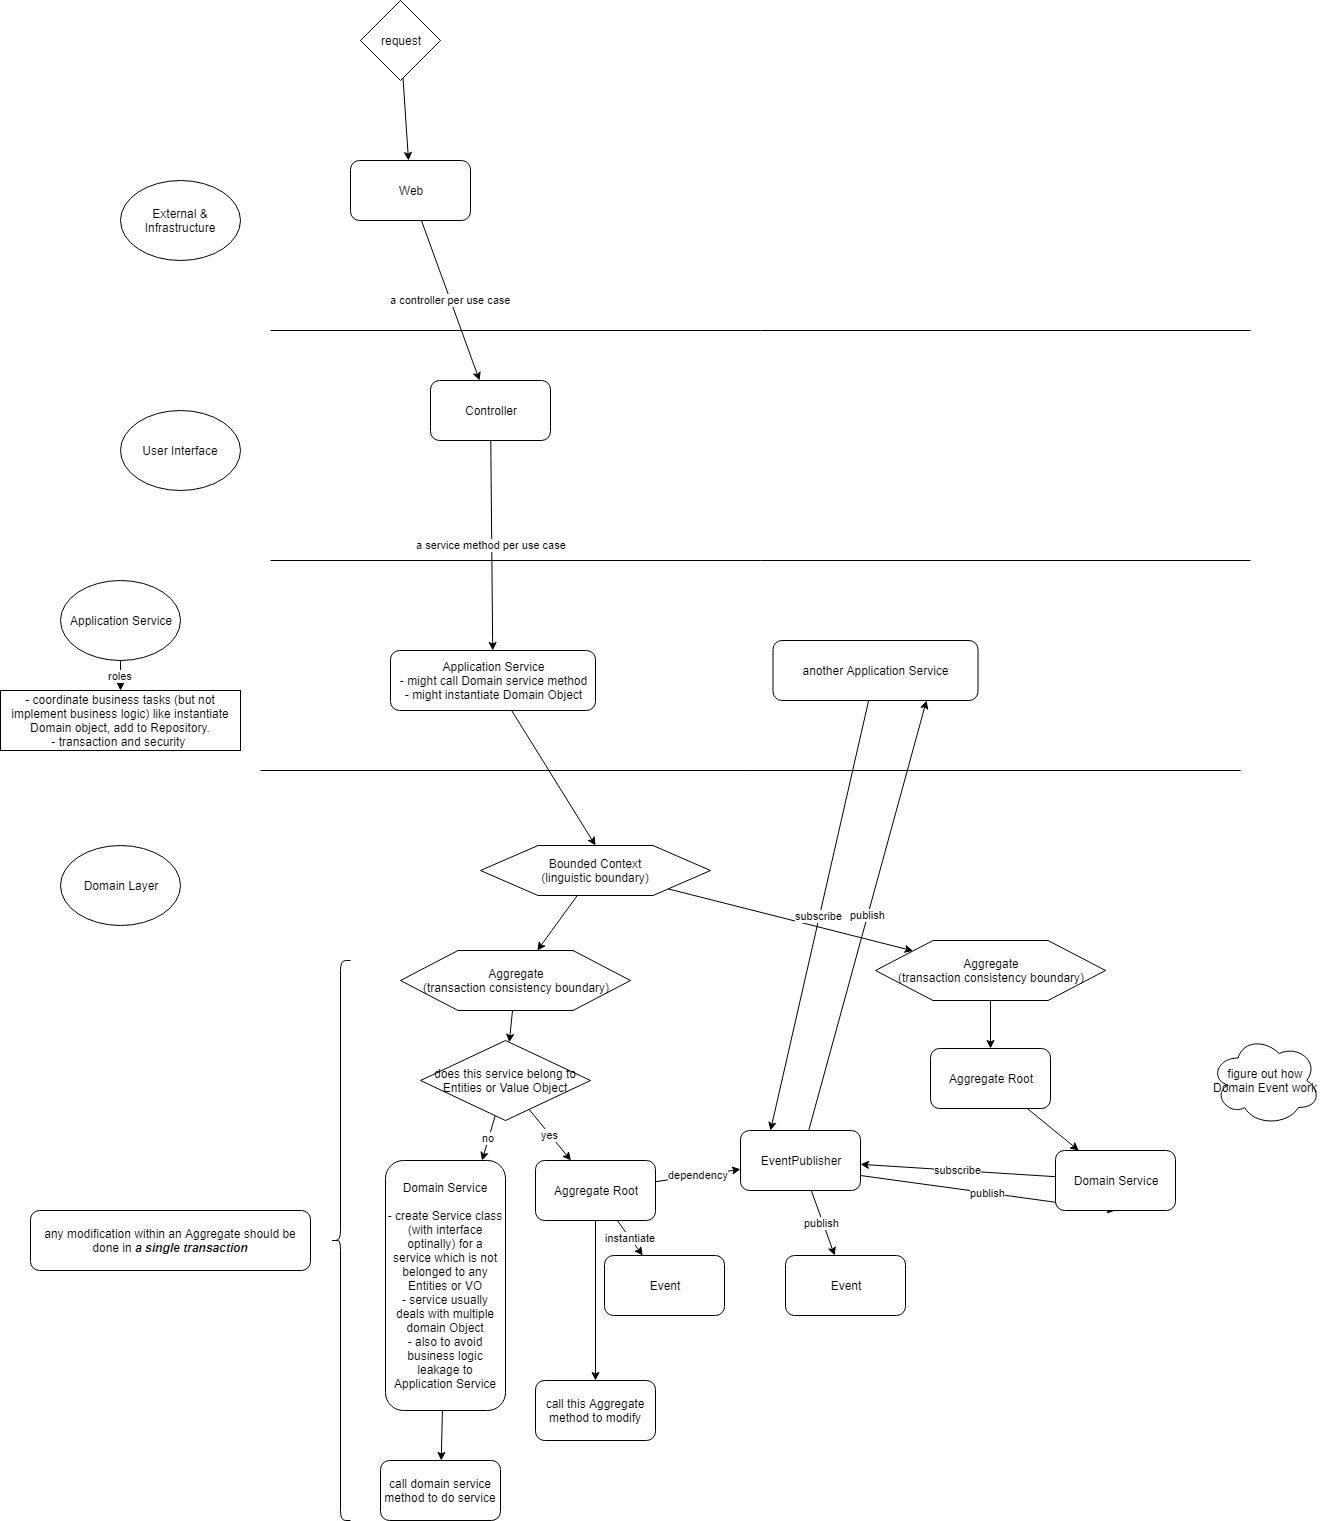

The diagram above was exported from draw.io. Its source (the exported page's mxGraphModel, read from the mxfile embedded in the PNG):
<mxGraphModel dx="1924" dy="1756" grid="1" gridSize="10" guides="1" tooltips="1" connect="1" arrows="1" fold="1" page="1" pageScale="1" pageWidth="850" pageHeight="1100" math="0" shadow="0">
  <root>
    <mxCell id="0" />
    <mxCell id="1" parent="0" />
    <mxCell id="2_EHo0KPRxGWTZoFVqiQ-1" value="External &amp;amp; Infrastructure" style="ellipse;whiteSpace=wrap;html=1;" vertex="1" parent="1">
      <mxGeometry x="-90" y="50" width="120" height="80" as="geometry" />
    </mxCell>
    <mxCell id="2_EHo0KPRxGWTZoFVqiQ-2" value="" style="endArrow=none;html=1;" edge="1" parent="1">
      <mxGeometry width="50" height="50" relative="1" as="geometry">
        <mxPoint x="60" y="200" as="sourcePoint" />
        <mxPoint x="1040" y="200" as="targetPoint" />
      </mxGeometry>
    </mxCell>
    <mxCell id="2_EHo0KPRxGWTZoFVqiQ-3" value="User Interface" style="ellipse;whiteSpace=wrap;html=1;" vertex="1" parent="1">
      <mxGeometry x="-90" y="280" width="120" height="80" as="geometry" />
    </mxCell>
    <mxCell id="2_EHo0KPRxGWTZoFVqiQ-4" value="" style="endArrow=none;html=1;" edge="1" parent="1">
      <mxGeometry width="50" height="50" relative="1" as="geometry">
        <mxPoint x="60" y="430" as="sourcePoint" />
        <mxPoint x="1040" y="430" as="targetPoint" />
      </mxGeometry>
    </mxCell>
    <mxCell id="2_EHo0KPRxGWTZoFVqiQ-22" value="roles" style="edgeStyle=none;rounded=0;orthogonalLoop=1;jettySize=auto;html=1;" edge="1" parent="1" source="2_EHo0KPRxGWTZoFVqiQ-5" target="2_EHo0KPRxGWTZoFVqiQ-21">
      <mxGeometry relative="1" as="geometry" />
    </mxCell>
    <mxCell id="2_EHo0KPRxGWTZoFVqiQ-5" value="Application Service" style="ellipse;whiteSpace=wrap;html=1;" vertex="1" parent="1">
      <mxGeometry x="-150" y="450" width="120" height="80" as="geometry" />
    </mxCell>
    <mxCell id="2_EHo0KPRxGWTZoFVqiQ-6" value="" style="endArrow=none;html=1;" edge="1" parent="1">
      <mxGeometry width="50" height="50" relative="1" as="geometry">
        <mxPoint x="50" y="640" as="sourcePoint" />
        <mxPoint x="1030" y="640" as="targetPoint" />
      </mxGeometry>
    </mxCell>
    <mxCell id="2_EHo0KPRxGWTZoFVqiQ-7" value="Domain Layer" style="ellipse;whiteSpace=wrap;html=1;" vertex="1" parent="1">
      <mxGeometry x="-150" y="715" width="120" height="80" as="geometry" />
    </mxCell>
    <mxCell id="2_EHo0KPRxGWTZoFVqiQ-12" value="a controller per use case" style="edgeStyle=none;rounded=0;orthogonalLoop=1;jettySize=auto;html=1;" edge="1" parent="1" source="2_EHo0KPRxGWTZoFVqiQ-8" target="2_EHo0KPRxGWTZoFVqiQ-11">
      <mxGeometry relative="1" as="geometry" />
    </mxCell>
    <mxCell id="2_EHo0KPRxGWTZoFVqiQ-8" value="Web" style="rounded=1;whiteSpace=wrap;html=1;" vertex="1" parent="1">
      <mxGeometry x="140" y="30" width="120" height="60" as="geometry" />
    </mxCell>
    <mxCell id="2_EHo0KPRxGWTZoFVqiQ-10" style="rounded=0;orthogonalLoop=1;jettySize=auto;html=1;" edge="1" parent="1" source="2_EHo0KPRxGWTZoFVqiQ-9" target="2_EHo0KPRxGWTZoFVqiQ-8">
      <mxGeometry relative="1" as="geometry" />
    </mxCell>
    <mxCell id="2_EHo0KPRxGWTZoFVqiQ-9" value="request" style="rhombus;whiteSpace=wrap;html=1;" vertex="1" parent="1">
      <mxGeometry x="150" y="-130" width="80" height="80" as="geometry" />
    </mxCell>
    <mxCell id="2_EHo0KPRxGWTZoFVqiQ-14" value="a service method per use case" style="edgeStyle=none;rounded=0;orthogonalLoop=1;jettySize=auto;html=1;" edge="1" parent="1" source="2_EHo0KPRxGWTZoFVqiQ-11" target="2_EHo0KPRxGWTZoFVqiQ-13">
      <mxGeometry relative="1" as="geometry" />
    </mxCell>
    <mxCell id="2_EHo0KPRxGWTZoFVqiQ-11" value="Controller" style="rounded=1;whiteSpace=wrap;html=1;" vertex="1" parent="1">
      <mxGeometry x="220" y="250" width="120" height="60" as="geometry" />
    </mxCell>
    <mxCell id="2_EHo0KPRxGWTZoFVqiQ-16" value="" style="edgeStyle=none;rounded=0;orthogonalLoop=1;jettySize=auto;html=1;entryX=0.5;entryY=0;entryDx=0;entryDy=0;" edge="1" parent="1" source="2_EHo0KPRxGWTZoFVqiQ-13" target="2_EHo0KPRxGWTZoFVqiQ-23">
      <mxGeometry relative="1" as="geometry" />
    </mxCell>
    <mxCell id="2_EHo0KPRxGWTZoFVqiQ-13" value="Application Service&lt;br&gt;- might call Domain service method&lt;br&gt;- might instantiate Domain Object&lt;br&gt;" style="rounded=1;whiteSpace=wrap;html=1;" vertex="1" parent="1">
      <mxGeometry x="180" y="520" width="205" height="60" as="geometry" />
    </mxCell>
    <mxCell id="2_EHo0KPRxGWTZoFVqiQ-35" value="" style="edgeStyle=none;rounded=0;orthogonalLoop=1;jettySize=auto;html=1;" edge="1" parent="1" source="2_EHo0KPRxGWTZoFVqiQ-15" target="2_EHo0KPRxGWTZoFVqiQ-36">
      <mxGeometry relative="1" as="geometry">
        <mxPoint x="170" y="1360" as="targetPoint" />
      </mxGeometry>
    </mxCell>
    <mxCell id="2_EHo0KPRxGWTZoFVqiQ-15" value="Domain Service&lt;br&gt;&lt;br&gt;- create Service class (with interface optinally) for a service which is not belonged to any Entities or VO&lt;br&gt;- service usually deals with multiple domain Object&lt;br&gt;- also to avoid business logic leakage to Application Service&lt;br&gt;" style="rounded=1;whiteSpace=wrap;html=1;" vertex="1" parent="1">
      <mxGeometry x="175" y="1030" width="120" height="250" as="geometry" />
    </mxCell>
    <mxCell id="2_EHo0KPRxGWTZoFVqiQ-18" value="no" style="edgeStyle=none;rounded=0;orthogonalLoop=1;jettySize=auto;html=1;" edge="1" parent="1" source="2_EHo0KPRxGWTZoFVqiQ-17" target="2_EHo0KPRxGWTZoFVqiQ-15">
      <mxGeometry relative="1" as="geometry" />
    </mxCell>
    <mxCell id="2_EHo0KPRxGWTZoFVqiQ-20" value="yes" style="edgeStyle=none;rounded=0;orthogonalLoop=1;jettySize=auto;html=1;" edge="1" parent="1" source="2_EHo0KPRxGWTZoFVqiQ-17" target="2_EHo0KPRxGWTZoFVqiQ-19">
      <mxGeometry relative="1" as="geometry" />
    </mxCell>
    <mxCell id="2_EHo0KPRxGWTZoFVqiQ-17" value="does this service belong to Entities or Value Object" style="rhombus;whiteSpace=wrap;html=1;" vertex="1" parent="1">
      <mxGeometry x="210" y="910" width="170" height="80" as="geometry" />
    </mxCell>
    <mxCell id="2_EHo0KPRxGWTZoFVqiQ-40" value="" style="edgeStyle=none;rounded=0;orthogonalLoop=1;jettySize=auto;html=1;" edge="1" parent="1" source="2_EHo0KPRxGWTZoFVqiQ-19" target="2_EHo0KPRxGWTZoFVqiQ-39">
      <mxGeometry relative="1" as="geometry" />
    </mxCell>
    <mxCell id="2_EHo0KPRxGWTZoFVqiQ-45" value="instantiate" style="edgeStyle=none;rounded=0;orthogonalLoop=1;jettySize=auto;html=1;" edge="1" parent="1" source="2_EHo0KPRxGWTZoFVqiQ-19" target="2_EHo0KPRxGWTZoFVqiQ-52">
      <mxGeometry relative="1" as="geometry">
        <mxPoint x="497.44488188976356" y="1033.3858267716537" as="targetPoint" />
      </mxGeometry>
    </mxCell>
    <mxCell id="2_EHo0KPRxGWTZoFVqiQ-57" value="dependency" style="edgeStyle=none;rounded=0;orthogonalLoop=1;jettySize=auto;html=1;" edge="1" parent="1" source="2_EHo0KPRxGWTZoFVqiQ-19" target="2_EHo0KPRxGWTZoFVqiQ-56">
      <mxGeometry relative="1" as="geometry" />
    </mxCell>
    <mxCell id="2_EHo0KPRxGWTZoFVqiQ-19" value="Aggregate Root" style="rounded=1;whiteSpace=wrap;html=1;" vertex="1" parent="1">
      <mxGeometry x="325" y="1030" width="120" height="60" as="geometry" />
    </mxCell>
    <mxCell id="2_EHo0KPRxGWTZoFVqiQ-59" value="publish&amp;nbsp;" style="edgeStyle=none;rounded=0;orthogonalLoop=1;jettySize=auto;html=1;" edge="1" parent="1" source="2_EHo0KPRxGWTZoFVqiQ-56" target="2_EHo0KPRxGWTZoFVqiQ-58">
      <mxGeometry relative="1" as="geometry" />
    </mxCell>
    <mxCell id="2_EHo0KPRxGWTZoFVqiQ-64" value="publish" style="edgeStyle=none;rounded=0;orthogonalLoop=1;jettySize=auto;html=1;entryX=0.5;entryY=1;entryDx=0;entryDy=0;exitX=1;exitY=0.75;exitDx=0;exitDy=0;" edge="1" parent="1" source="2_EHo0KPRxGWTZoFVqiQ-56" target="2_EHo0KPRxGWTZoFVqiQ-61">
      <mxGeometry relative="1" as="geometry" />
    </mxCell>
    <mxCell id="2_EHo0KPRxGWTZoFVqiQ-65" value="publish" style="edgeStyle=none;rounded=0;orthogonalLoop=1;jettySize=auto;html=1;entryX=0.75;entryY=1;entryDx=0;entryDy=0;" edge="1" parent="1" source="2_EHo0KPRxGWTZoFVqiQ-56" target="2_EHo0KPRxGWTZoFVqiQ-60">
      <mxGeometry relative="1" as="geometry" />
    </mxCell>
    <mxCell id="2_EHo0KPRxGWTZoFVqiQ-56" value="EventPublisher" style="rounded=1;whiteSpace=wrap;html=1;" vertex="1" parent="1">
      <mxGeometry x="530" y="1000" width="120" height="60" as="geometry" />
    </mxCell>
    <mxCell id="2_EHo0KPRxGWTZoFVqiQ-58" value="Event" style="rounded=1;whiteSpace=wrap;html=1;" vertex="1" parent="1">
      <mxGeometry x="575" y="1125" width="120" height="60" as="geometry" />
    </mxCell>
    <mxCell id="2_EHo0KPRxGWTZoFVqiQ-39" value="call this Aggregate method to modify" style="rounded=1;whiteSpace=wrap;html=1;" vertex="1" parent="1">
      <mxGeometry x="325" y="1250" width="120" height="60" as="geometry" />
    </mxCell>
    <mxCell id="2_EHo0KPRxGWTZoFVqiQ-21" value="- coordinate business tasks (but not implement business logic) like instantiate Domain object, add to Repository.&lt;br&gt;- transaction and security&amp;nbsp;&lt;br&gt;" style="rounded=0;whiteSpace=wrap;html=1;" vertex="1" parent="1">
      <mxGeometry x="-210" y="560" width="240" height="60" as="geometry" />
    </mxCell>
    <mxCell id="2_EHo0KPRxGWTZoFVqiQ-26" style="edgeStyle=none;rounded=0;orthogonalLoop=1;jettySize=auto;html=1;" edge="1" parent="1" source="2_EHo0KPRxGWTZoFVqiQ-23" target="2_EHo0KPRxGWTZoFVqiQ-25">
      <mxGeometry relative="1" as="geometry" />
    </mxCell>
    <mxCell id="2_EHo0KPRxGWTZoFVqiQ-29" style="edgeStyle=none;rounded=0;orthogonalLoop=1;jettySize=auto;html=1;" edge="1" parent="1" source="2_EHo0KPRxGWTZoFVqiQ-23" target="2_EHo0KPRxGWTZoFVqiQ-28">
      <mxGeometry relative="1" as="geometry" />
    </mxCell>
    <mxCell id="2_EHo0KPRxGWTZoFVqiQ-23" value="Bounded Context&lt;br&gt;(linguistic boundary)&lt;br&gt;" style="shape=hexagon;perimeter=hexagonPerimeter2;whiteSpace=wrap;html=1;" vertex="1" parent="1">
      <mxGeometry x="270" y="715" width="230" height="50" as="geometry" />
    </mxCell>
    <mxCell id="2_EHo0KPRxGWTZoFVqiQ-27" style="edgeStyle=none;rounded=0;orthogonalLoop=1;jettySize=auto;html=1;" edge="1" parent="1" source="2_EHo0KPRxGWTZoFVqiQ-25" target="2_EHo0KPRxGWTZoFVqiQ-17">
      <mxGeometry relative="1" as="geometry" />
    </mxCell>
    <mxCell id="2_EHo0KPRxGWTZoFVqiQ-25" value="Aggregate&lt;br&gt;(transaction consistency boundary)&lt;br&gt;" style="shape=hexagon;perimeter=hexagonPerimeter2;whiteSpace=wrap;html=1;" vertex="1" parent="1">
      <mxGeometry x="190" y="820" width="230" height="60" as="geometry" />
    </mxCell>
    <mxCell id="2_EHo0KPRxGWTZoFVqiQ-51" style="edgeStyle=none;rounded=0;orthogonalLoop=1;jettySize=auto;html=1;" edge="1" parent="1" source="2_EHo0KPRxGWTZoFVqiQ-28" target="2_EHo0KPRxGWTZoFVqiQ-50">
      <mxGeometry relative="1" as="geometry" />
    </mxCell>
    <mxCell id="2_EHo0KPRxGWTZoFVqiQ-28" value="Aggregate&lt;br&gt;(transaction consistency boundary)&lt;br&gt;" style="shape=hexagon;perimeter=hexagonPerimeter2;whiteSpace=wrap;html=1;" vertex="1" parent="1">
      <mxGeometry x="665" y="810" width="230" height="60" as="geometry" />
    </mxCell>
    <mxCell id="2_EHo0KPRxGWTZoFVqiQ-36" value="call domain service method to do service" style="rounded=1;whiteSpace=wrap;html=1;" vertex="1" parent="1">
      <mxGeometry x="170" y="1330" width="120" height="60" as="geometry" />
    </mxCell>
    <mxCell id="2_EHo0KPRxGWTZoFVqiQ-41" value="" style="shape=curlyBracket;whiteSpace=wrap;html=1;rounded=1;" vertex="1" parent="1">
      <mxGeometry x="120" y="830" width="20" height="560" as="geometry" />
    </mxCell>
    <mxCell id="2_EHo0KPRxGWTZoFVqiQ-42" value="any modification within an Aggregate should be done in &lt;b&gt;&lt;i&gt;a single transaction&lt;/i&gt;&lt;/b&gt;" style="rounded=1;whiteSpace=wrap;html=1;" vertex="1" parent="1">
      <mxGeometry x="-180" y="1080" width="280" height="60" as="geometry" />
    </mxCell>
    <mxCell id="2_EHo0KPRxGWTZoFVqiQ-43" value="figure out how Domain Event work" style="ellipse;shape=cloud;whiteSpace=wrap;html=1;" vertex="1" parent="1">
      <mxGeometry x="1000" y="905" width="110" height="90" as="geometry" />
    </mxCell>
    <mxCell id="2_EHo0KPRxGWTZoFVqiQ-49" value="&amp;nbsp; &amp;nbsp; &amp;nbsp;" style="text;html=1;resizable=0;points=[];autosize=1;align=left;verticalAlign=top;spacingTop=-4;" vertex="1" parent="1">
      <mxGeometry x="454" y="948" width="30" height="20" as="geometry" />
    </mxCell>
    <mxCell id="2_EHo0KPRxGWTZoFVqiQ-62" value="" style="edgeStyle=none;rounded=0;orthogonalLoop=1;jettySize=auto;html=1;" edge="1" parent="1" source="2_EHo0KPRxGWTZoFVqiQ-50" target="2_EHo0KPRxGWTZoFVqiQ-61">
      <mxGeometry relative="1" as="geometry" />
    </mxCell>
    <mxCell id="2_EHo0KPRxGWTZoFVqiQ-50" value="Aggregate Root" style="rounded=1;whiteSpace=wrap;html=1;" vertex="1" parent="1">
      <mxGeometry x="720" y="918" width="120" height="60" as="geometry" />
    </mxCell>
    <mxCell id="2_EHo0KPRxGWTZoFVqiQ-63" value="subscribe" style="edgeStyle=none;rounded=0;orthogonalLoop=1;jettySize=auto;html=1;" edge="1" parent="1" source="2_EHo0KPRxGWTZoFVqiQ-61" target="2_EHo0KPRxGWTZoFVqiQ-56">
      <mxGeometry relative="1" as="geometry" />
    </mxCell>
    <mxCell id="2_EHo0KPRxGWTZoFVqiQ-61" value="Domain Service" style="rounded=1;whiteSpace=wrap;html=1;" vertex="1" parent="1">
      <mxGeometry x="845" y="1020" width="120" height="60" as="geometry" />
    </mxCell>
    <mxCell id="2_EHo0KPRxGWTZoFVqiQ-52" value="Event" style="rounded=1;whiteSpace=wrap;html=1;" vertex="1" parent="1">
      <mxGeometry x="394" y="1125" width="120" height="60" as="geometry" />
    </mxCell>
    <mxCell id="2_EHo0KPRxGWTZoFVqiQ-66" value="subscribe" style="edgeStyle=none;rounded=0;orthogonalLoop=1;jettySize=auto;html=1;entryX=0.25;entryY=0;entryDx=0;entryDy=0;" edge="1" parent="1" source="2_EHo0KPRxGWTZoFVqiQ-60" target="2_EHo0KPRxGWTZoFVqiQ-56">
      <mxGeometry relative="1" as="geometry" />
    </mxCell>
    <mxCell id="2_EHo0KPRxGWTZoFVqiQ-60" value="another Application Service" style="rounded=1;whiteSpace=wrap;html=1;" vertex="1" parent="1">
      <mxGeometry x="562.5" y="510" width="205" height="60" as="geometry" />
    </mxCell>
  </root>
</mxGraphModel>